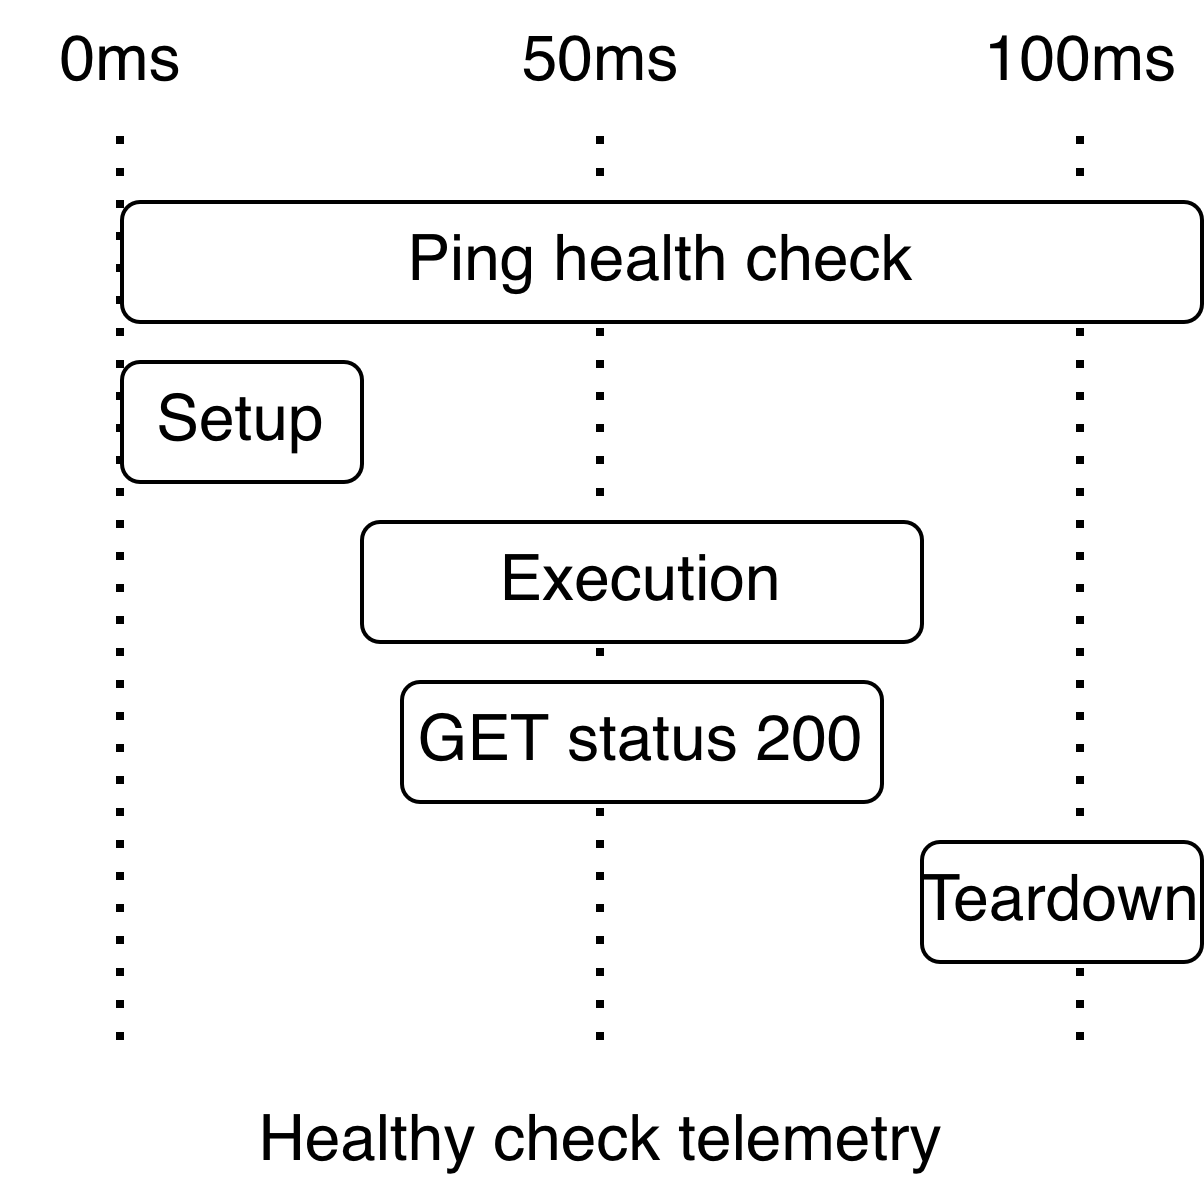

The diagram above was exported from draw.io. Its source (the exported page's mxGraphModel, read from the mxfile embedded in the PNG):
<mxGraphModel dx="2002" dy="1131" grid="1" gridSize="10" guides="1" tooltips="1" connect="1" arrows="1" fold="1" page="1" pageScale="1" pageWidth="1920" pageHeight="1080" math="0" shadow="0">
  <root>
    <mxCell id="0" />
    <mxCell id="1" parent="0" />
    <mxCell id="B-bEnL4oy_8_FnH0DYnr-11" edge="1" parent="1" style="endArrow=none;dashed=1;html=1;dashPattern=1 3;strokeWidth=2;rounded=0;defaultLabelBackgroundColor=page;" value="">
      <mxGeometry height="50" relative="1" width="50" as="geometry">
        <mxPoint x="600" y="460" as="sourcePoint" />
        <mxPoint x="600" y="230" as="targetPoint" />
      </mxGeometry>
    </mxCell>
    <mxCell id="B-bEnL4oy_8_FnH0DYnr-7" edge="1" parent="1" style="endArrow=none;dashed=1;html=1;dashPattern=1 3;strokeWidth=2;rounded=0;defaultLabelBackgroundColor=page;" value="">
      <mxGeometry height="50" relative="1" width="50" as="geometry">
        <mxPoint x="360" y="460" as="sourcePoint" />
        <mxPoint x="360" y="230" as="targetPoint" />
      </mxGeometry>
    </mxCell>
    <mxCell id="B-bEnL4oy_8_FnH0DYnr-9" edge="1" parent="1" style="endArrow=none;dashed=1;html=1;dashPattern=1 3;strokeWidth=2;rounded=0;defaultLabelBackgroundColor=page;" value="">
      <mxGeometry height="50" relative="1" width="50" as="geometry">
        <mxPoint x="480" y="460" as="sourcePoint" />
        <mxPoint x="480" y="230" as="targetPoint" />
      </mxGeometry>
    </mxCell>
    <mxCell id="B-bEnL4oy_8_FnH0DYnr-1" parent="1" style="rounded=1;whiteSpace=wrap;html=1;roundedPerimeter=1;" value="&lt;font style=&quot;font-size: 16px;&quot;&gt;Ping health check&lt;/font&gt;" vertex="1">
      <mxGeometry height="30" width="270" x="360" y="250" as="geometry" />
    </mxCell>
    <mxCell id="B-bEnL4oy_8_FnH0DYnr-2" parent="1" style="rounded=1;whiteSpace=wrap;html=1;roundedPerimeter=1;" value="&lt;font style=&quot;font-size: 16px;&quot;&gt;Setup&lt;/font&gt;" vertex="1">
      <mxGeometry height="30" width="60" x="360" y="290" as="geometry" />
    </mxCell>
    <mxCell id="B-bEnL4oy_8_FnH0DYnr-3" parent="1" style="rounded=1;whiteSpace=wrap;html=1;roundedPerimeter=1;" value="&lt;font style=&quot;font-size: 16px;&quot;&gt;Execution&lt;/font&gt;" vertex="1">
      <mxGeometry height="30" width="140" x="420" y="330" as="geometry" />
    </mxCell>
    <mxCell id="B-bEnL4oy_8_FnH0DYnr-4" parent="1" style="rounded=1;whiteSpace=wrap;html=1;roundedPerimeter=1;" value="&lt;font style=&quot;font-size: 16px;&quot;&gt;Teardown&lt;/font&gt;" vertex="1">
      <mxGeometry height="30" width="70" x="560" y="410" as="geometry" />
    </mxCell>
    <mxCell id="B-bEnL4oy_8_FnH0DYnr-5" parent="1" style="rounded=1;whiteSpace=wrap;html=1;roundedPerimeter=1;" value="&lt;font style=&quot;font-size: 16px;&quot;&gt;GET status 200&lt;/font&gt;" vertex="1">
      <mxGeometry height="30" width="120" x="430" y="370" as="geometry" />
    </mxCell>
    <mxCell id="B-bEnL4oy_8_FnH0DYnr-8" parent="1" style="text;html=1;whiteSpace=wrap;strokeColor=none;fillColor=none;align=center;verticalAlign=middle;rounded=0;" value="&lt;font style=&quot;font-size: 16px;&quot;&gt;0ms&lt;/font&gt;" vertex="1">
      <mxGeometry height="30" width="60" x="330" y="200" as="geometry" />
    </mxCell>
    <mxCell id="B-bEnL4oy_8_FnH0DYnr-10" parent="1" style="text;html=1;whiteSpace=wrap;strokeColor=none;fillColor=none;align=center;verticalAlign=middle;rounded=0;" value="&lt;font style=&quot;font-size: 16px;&quot;&gt;50ms&lt;/font&gt;" vertex="1">
      <mxGeometry height="30" width="60" x="450" y="200" as="geometry" />
    </mxCell>
    <mxCell id="B-bEnL4oy_8_FnH0DYnr-12" parent="1" style="text;html=1;whiteSpace=wrap;strokeColor=none;fillColor=none;align=center;verticalAlign=middle;rounded=0;" value="&lt;font style=&quot;font-size: 16px;&quot;&gt;100ms&lt;/font&gt;" vertex="1">
      <mxGeometry height="30" width="60" x="570" y="200" as="geometry" />
    </mxCell>
    <mxCell id="B-bEnL4oy_8_FnH0DYnr-15" parent="1" style="text;html=1;whiteSpace=wrap;strokeColor=none;fillColor=none;align=center;verticalAlign=middle;rounded=0;" value="&lt;font style=&quot;font-size: 16px;&quot;&gt;Healthy check telemetry&lt;/font&gt;" vertex="1">
      <mxGeometry height="30" width="220" x="370" y="470" as="geometry" />
    </mxCell>
  </root>
</mxGraphModel>